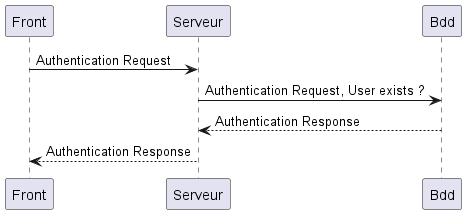

The diagram above was rendered by PlantUML. Its source (embedded in the PNG):
@startuml
Front -> Serveur: Authentication Request
Serveur-> Bdd : Authentication Request, User exists ? 
Bdd--> Serveur: Authentication Response
Serveur--> Front: Authentication Response

@enduml